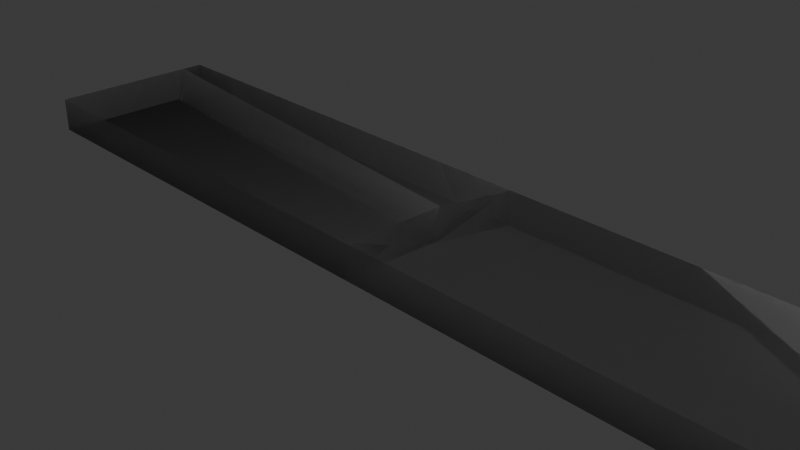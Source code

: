 # Source: Surface.blend  (saved by Blender 5.0.118; exported with 4.5.12 LTS)
import bpy
from mathutils import Matrix  # noqa: F401  (used for matrix-valued properties, if any)

bpy.ops.wm.read_factory_settings(use_empty=True)
scene = bpy.context.scene
scene.name = 'Scene'

# ---- collections
col_collection = bpy.data.collections.new('Collection'); scene.collection.children.link(col_collection)

# ---- materials (node trees are filled in below, after node groups)
mat_material = bpy.data.materials.new('Material')
mat_material.alpha_threshold = 0.0
mat_material.use_backface_culling_lightprobe_volume = False
mat_material.roughness = 0.5
mat_material.line_color = (0.0, 0.0, 0.0, 1.0)
mat_material_001 = bpy.data.materials.new('Material.001')
mat_material_001.alpha_threshold = 0.0
mat_material_001.use_backface_culling_lightprobe_volume = False
mat_material_001.roughness = 0.5
mat_material_001.line_color = (0.0, 0.0, 0.0, 1.0)

# ---- material node trees
mat_material.use_nodes = True; mat_material.node_tree.nodes.clear()
_N = mat_material.node_tree.nodes; _L = mat_material.node_tree.links
n0 = _N.new('ShaderNodeOutputMaterial'); n0.name = 'Material Output'; n0.location = (200, 100)
n1 = _N.new('ShaderNodeBsdfPrincipled'); n1.name = 'Principled BSDF'; n1.location = (-200, 100)
_L.new(n1.outputs[0], n0.inputs[0])
n0.is_active_output = True
mat_material_001.use_nodes = True; mat_material_001.node_tree.nodes.clear()
_N = mat_material_001.node_tree.nodes; _L = mat_material_001.node_tree.links
n0 = _N.new('ShaderNodeOutputMaterial'); n0.name = 'Material Output'; n0.location = (200, 100)
n1 = _N.new('ShaderNodeBsdfPrincipled'); n1.name = 'Principled BSDF'; n1.location = (-200, 100)
n2 = _N.new('ShaderNodeOutputMaterial'); n2.name = 'Material Output.001'; n2.location = (440, 0)
n3 = _N.new('ShaderNodeBsdfPrincipled'); n3.name = 'Principled BSDF.001'; n3.location = (0, 0)
n4 = _N.new('ShaderNodeMixShader'); n4.name = 'Mix Shader'; n4.location = (-200, -400)
n5 = _N.new('ShaderNodeBsdfTransparent'); n5.name = 'Transparent BSDF'; n5.location = (-400, -400)
n6 = _N.new('ShaderNodeValToRGB'); n6.name = 'Color Ramp'; n6.location = (-600, -400)
while len(n6.color_ramp.elements) > 1: n6.color_ramp.elements.remove(n6.color_ramp.elements[-1])
n6.color_ramp.elements[0].position = 0.0; n6.color_ramp.elements[0].color = (0.0, 0.0, 0.0, 0.0)
_e = n6.color_ramp.elements.new(1.0); _e.color = (1.0, 1.0, 1.0, 1.0)
n7 = _N.new('ShaderNodeSeparateXYZ'); n7.name = 'Separate XYZ'; n7.location = (-800, -400)
n8 = _N.new('ShaderNodeUVMap'); n8.name = 'UV Map'; n8.location = (-1000, -400)
n8.uv_map = 'Explode fade'
_L.new(n1.outputs[0], n0.inputs[0])
_L.new(n3.outputs[0], n4.inputs[1])
_L.new(n4.outputs[0], n2.inputs[0])
_L.new(n5.outputs[0], n4.inputs[2])
_L.new(n6.outputs[1], n4.inputs[0])
_L.new(n7.outputs[0], n6.inputs[0])
_L.new(n8.outputs[0], n7.inputs[0])
n2.is_active_output = True

# ---- world
world_world = bpy.data.worlds.new('World'); scene.world = world_world
world_world.use_nodes = True; world_world.node_tree.nodes.clear()
_N = world_world.node_tree.nodes; _L = world_world.node_tree.links
n0 = _N.new('ShaderNodeOutputWorld'); n0.name = 'World Output'; n0.location = (200, 100)
n1 = _N.new('ShaderNodeBackground'); n1.name = 'Background'; n1.location = (-200, 100)
n1.inputs[0].default_value = (0.05088, 0.05088, 0.05088, 1.0)
_L.new(n1.outputs[0], n0.inputs[0])
n0.is_active_output = True
world_world.color = (0.05088, 0.05088, 0.05088)
world_world.sun_shadow_jitter_overblur = 0.0

# ---- cameras
cam_camera = bpy.data.cameras.new('Camera')
cam_camera.clip_end = 100.0
cam_camera.ortho_scale = 7.314

# ---- lights
light_light = bpy.data.lights.new('Light', 'POINT')
light_light.energy = 1000.0
light_light.shadow_soft_size = 0.1

# ---- meshes
me_cube = bpy.data.meshes.new('Cube')
me_cube.from_pydata([(5.0, 1.0, 0.2), (5.0, 1.0, -0.2), (5.0, -1.0, 0.2), (5.0, -1.0, -0.2), (-5.0, 1.0, 0.2), (-5.0, 1.0, -0.2), (-5.0, -1.0, 0.2), (-5.0, -1.0, -0.2)], [], [(0, 4, 6, 2), (3, 2, 6, 7), (7, 6, 4, 5), (5, 1, 3, 7), (1, 0, 2, 3), (5, 4, 0, 1)])
_uv = me_cube.uv_layers.new(name='UVMap')
_uv.uv.foreach_set('vector', [0.625, 0.5, 0.875, 0.5, 0.875, 0.75, 0.625, 0.75, 0.375, 0.75, 0.625, 0.75, 0.625, 1.0, 0.375, 1.0, 0.375, 0.0, 0.625, 0.0, 0.625, 0.25, 0.375, 0.25, 0.125, 0.5, 0.375, 0.5, 0.375, 0.75, 0.125, 0.75, 0.375, 0.5, 0.625, 0.5, 0.625, 0.75, 0.375, 0.75, 0.375, 0.25, 0.625, 0.25, 0.625, 0.5, 0.375, 0.5])
me_cube.materials.append(mat_material)
me_cube.use_mirror_vertex_groups = False
me_cube.update()
me_cube_001 = bpy.data.meshes.new('Cube.001')
me_cube_001.from_pydata([(5.0, 1.0, 0.2), (5.0, 1.0, -0.2), (5.0, -1.0, 0.2), (5.0, -1.0, -0.2), (-5.0, 1.0, 0.2), (-5.0, 1.0, -0.2), (-5.0, -1.0, 0.2), (-5.0, -1.0, -0.2)], [], [(2, 3, 1, 0), (7, 6, 4, 5), (4, 6, 2, 0), (4, 0, 1, 5), (5, 1, 3, 7), (6, 7, 3, 2)])
_uv = me_cube_001.uv_layers.new(name='UVMap')
_uv.uv.foreach_set('vector', [0.625, 0.75, 0.375, 0.75, 0.375, 0.5, 0.625, 0.5, 0.375, 0.0, 0.625, 0.0, 0.625, 0.25, 0.375, 0.25, 0.875, 0.5, 0.875, 0.75, 0.625, 0.75, 0.625, 0.5, 0.625, 0.25, 0.625, 0.5, 0.375, 0.5, 0.375, 0.25, 0.125, 0.5, 0.375, 0.5, 0.375, 0.75, 0.125, 0.75, 0.625, 1.0, 0.375, 1.0, 0.375, 0.75, 0.625, 0.75])
_uv.active_render = True
_uv = me_cube_001.uv_layers.new(name='Explode fade')
_uv.uv.foreach_set('vector', [0.625, 0.75, 0.375, 0.75, 0.375, 0.5, 0.625, 0.5, 0.375, 0.0, 0.625, 0.0, 0.625, 0.25, 0.375, 0.25, 0.875, 0.5, 0.875, 0.75, 0.625, 0.75, 0.625, 0.5, 0.625, 0.25, 0.625, 0.5, 0.375, 0.5, 0.375, 0.25, 0.125, 0.5, 0.375, 0.5, 0.375, 0.75, 0.125, 0.75, 0.625, 1.0, 0.375, 1.0, 0.375, 0.75, 0.625, 0.75])
me_cube_001.materials.append(mat_material_001)
me_cube_001.use_mirror_vertex_groups = False
me_cube_001.update()
me_destroyedsurface_cell_013 = bpy.data.meshes.new('DestroyedSurface_cell.013')
me_destroyedsurface_cell_013.from_pydata([(0.6297, 0.3177, 0.2), (0.6297, 0.3177, -0.2), (-1.504, 0.3177, 0.2), (-1.015, 0.3177, -0.2), (0.6297, -0.7587, 0.2), (0.6297, -0.5121, -0.2), (-1.504, 0.3177, 0.2), (-1.015, 0.3177, -0.2), (0.6297, -0.7587, 0.2), (0.6297, -0.5121, -0.2)], [], [(9, 1, 0, 8), (8, 0, 6), (6, 0, 1, 7), (7, 1, 9), (3, 5, 4, 2)])
_k = set([(2, 3), (2, 4), (3, 5), (4, 5), (6, 7), (6, 8), (7, 9), (8, 9)])
me_destroyedsurface_cell_013.attributes.new('sharp_edge', 'BOOLEAN', 'EDGE').data.foreach_set('value', [ (min(e.vertices), max(e.vertices)) in _k for e in me_destroyedsurface_cell_013.edges])
_uv = me_destroyedsurface_cell_013.uv_layers.new(name='UVMap')
_uv.uv.foreach_set('vector', [0.375, 0.6037, 0.375, 0.5, 0.625, 0.5, 0.625, 0.6346, 0.625, 0.6346, 0.625, 0.5, 0.6783, 0.5, 0.625, 0.4467, 0.625, 0.5, 0.375, 0.5, 0.375, 0.4589, 0.3339, 0.5, 0.375, 0.5, 0.375, 0.6037, 0.9426, 0.8419, 0.1, 0.02149, 0.8997, 0.02127, 0.9431, 0.04213])
_uv.active_render = True
_uv = me_destroyedsurface_cell_013.uv_layers.new(name='Explode fade')
_uv.uv.foreach_set('vector', [0.375, 0.6037, 0.375, 0.5, 0.625, 0.5, 0.625, 0.6346, 0.625, 0.6346, 0.625, 0.5, 0.6783, 0.5, 0.625, 0.4467, 0.625, 0.5, 0.375, 0.5, 0.375, 0.4589, 0.3339, 0.5, 0.375, 0.5, 0.375, 0.6037, 0.9426, 0.8419, 0.1, 0.02149, 0.8997, 0.02127, 0.9431, 0.04213])
me_destroyedsurface_cell_013.materials.append(mat_material_001)
me_destroyedsurface_cell_013.update()
me_destroyedsurface_cell_014 = bpy.data.meshes.new('DestroyedSurface_cell.014')
me_destroyedsurface_cell_014.from_pydata([(3.098, -1.034, 0.2), (3.098, -1.034, -0.2), (-1.296, 0.9656, 0.2), (-1.541, 0.1417, -0.2), (-1.298, 0.9656, -0.2), (-1.31, 0.9184, 0.2), (-1.586, -1.034, -0.2), (-1.568, -0.06817, -0.2), (-1.551, -0.971, 0.2), (-1.552, -1.034, 0.2), (-1.565, 0.05925, -0.2), (-1.529, 0.1759, 0.2), (0.9588, 0.9656, 0.2), (1.447, 0.9656, -0.2), (3.098, 0.1329, -0.2), (3.098, -0.1136, 0.2), (-1.296, 0.9656, 0.2), (-1.298, 0.9656, -0.2), (-1.541, 0.1417, -0.2), (-1.31, 0.9184, 0.2), (-1.586, -1.034, -0.2), (-1.552, -1.034, 0.2), (-1.551, -0.971, 0.2), (-1.568, -0.06817, -0.2), (-1.529, 0.1759, 0.2), (-1.565, 0.05925, -0.2), (0.9588, 0.9656, 0.2), (1.447, 0.9656, -0.2), (3.098, 0.1329, -0.2), (3.098, -0.1136, 0.2)], [], [(17, 18, 19, 16), (21, 22, 23, 20), (24, 25, 23, 22), (19, 18, 25, 24), (29, 0, 1, 28), (2, 5, 11, 8, 9, 0, 29, 26), (27, 4, 2, 26), (10, 3, 4, 27, 28, 1, 6, 7), (6, 1, 0, 9), (14, 13, 12, 15)])
_k = set([(2, 4), (2, 5), (3, 4), (3, 10), (5, 11), (6, 7), (6, 9), (7, 10), (8, 9), (8, 11), (12, 13), (12, 15), (13, 14), (14, 15), (16, 17), (16, 19), (17, 18), (18, 25), (19, 24), (20, 21), (20, 23), (21, 22), (22, 24), (23, 25), (26, 27), (26, 29), (27, 28), (28, 29)])
me_destroyedsurface_cell_014.attributes.new('sharp_edge', 'BOOLEAN', 'EDGE').data.foreach_set('value', [ (min(e.vertices), max(e.vertices)) in _k for e in me_destroyedsurface_cell_014.edges])
_uv = me_destroyedsurface_cell_014.uv_layers.new(name='UVMap')
_uv.uv.foreach_set('vector', [0.9485, 0.8488, 0.1, 0.0, 0.9003, 0.0, 0.9489, 0.04859, 0.9439, 0.04419, 1.0, 0.1003, 1.0, 0.9001, 0.1443, 0.04426, 1.0, 0.09988, 1.0, 0.9, 0.9001, 0.9001, 0.1003, 0.1003, 1.0, 0.09966, 1.0, 0.9, 0.9, 0.9, 0.09988, 0.09988, 0.625, 0.6349, 0.625, 0.75, 0.375, 0.75, 0.375, 0.6041, 0.7348, 0.5, 0.7352, 0.5059, 0.7407, 0.5987, 0.7412, 0.7421, 0.7412, 0.75, 0.625, 0.75, 0.625, 0.6349, 0.6785, 0.5, 0.375, 0.4587, 0.375, 0.3901, 0.625, 0.3902, 0.625, 0.4465, 0.2584, 0.6133, 0.259, 0.603, 0.2651, 0.5, 0.3337, 0.5, 0.375, 0.6041, 0.375, 0.75, 0.2579, 0.75, 0.2584, 0.6292, 0.375, 0.8671, 0.375, 0.75, 0.625, 0.75, 0.625, 0.8662, 0.9, 0.02895, 0.9581, 0.05848, 0.958, 0.8585, 0.09979, 0.02897])
_uv.active_render = True
_uv = me_destroyedsurface_cell_014.uv_layers.new(name='Explode fade')
_uv.uv.foreach_set('vector', [0.9485, 0.8488, 0.1, 0.0, 0.9003, 0.0, 0.9489, 0.04859, 0.9439, 0.04419, 1.0, 0.1003, 1.0, 0.9001, 0.1443, 0.04426, 1.0, 0.09988, 1.0, 0.9, 0.9001, 0.9001, 0.1003, 0.1003, 1.0, 0.09966, 1.0, 0.9, 0.9, 0.9, 0.09988, 0.09988, 0.625, 0.6349, 0.625, 0.75, 0.375, 0.75, 0.375, 0.6041, 0.7348, 0.5, 0.7352, 0.5059, 0.7407, 0.5987, 0.7412, 0.7421, 0.7412, 0.75, 0.625, 0.75, 0.625, 0.6349, 0.6785, 0.5, 0.375, 0.4587, 0.375, 0.3901, 0.625, 0.3902, 0.625, 0.4465, 0.2584, 0.6133, 0.259, 0.603, 0.2651, 0.5, 0.3337, 0.5, 0.375, 0.6041, 0.375, 0.75, 0.2579, 0.75, 0.2584, 0.6292, 0.375, 0.8671, 0.375, 0.75, 0.625, 0.75, 0.625, 0.8662, 0.9, 0.02895, 0.9581, 0.05848, 0.958, 0.8585, 0.09979, 0.02897])
me_destroyedsurface_cell_014.materials.append(mat_material_001)
me_destroyedsurface_cell_014.update()
me_destroyedsurface_cell_007 = bpy.data.meshes.new('DestroyedSurface_cell.007')
me_destroyedsurface_cell_007.from_pydata([(-2.744, 0.309, 0.229), (-2.744, 0.309, -0.171), (2.591, -0.5968, -0.171), (2.615, -0.5147, -0.171), (2.627, -0.4797, 0.229), (2.847, 0.2625, 0.229), (2.86, 0.309, 0.229), (2.859, 0.309, -0.171), (-2.744, 0.05519, 0.229), (-2.678, -0.07188, -0.171), (-2.744, -0.0496, -0.1191), (-2.744, 0.159, -0.171), (2.591, -0.5968, -0.171), (2.615, -0.5147, -0.171), (2.627, -0.4797, 0.229), (2.847, 0.2625, 0.229), (2.86, 0.309, 0.229), (2.859, 0.309, -0.171), (-2.744, 0.05519, 0.229), (-2.678, -0.07188, -0.171), (-2.744, -0.0496, -0.1191), (-2.744, 0.159, -0.171)], [], [(12, 13, 15, 14), (16, 15, 13, 17), (14, 18, 20, 19, 12), (19, 20, 21), (8, 0, 1, 11, 10), (4, 5, 6, 0, 8), (7, 1, 0, 6), (1, 7, 3, 2, 9, 11)])
_k = set([(2, 3), (2, 9), (3, 7), (4, 5), (4, 8), (5, 6), (6, 7), (8, 10), (9, 11), (10, 11), (12, 13), (12, 19), (13, 17), (14, 15), (14, 18), (15, 16), (16, 17), (18, 20), (19, 21), (20, 21)])
me_destroyedsurface_cell_007.attributes.new('sharp_edge', 'BOOLEAN', 'EDGE').data.foreach_set('value', [ (min(e.vertices), max(e.vertices)) in _k for e in me_destroyedsurface_cell_007.edges])
_uv = me_destroyedsurface_cell_007.uv_layers.new(name='UVMap')
_uv.uv.foreach_set('vector', [0.9004, 0.0, 1.0, 0.09963, 1.0, 0.9003, 0.1003, 0.0, 0.9482, 0.9004, 0.9003, 0.9003, 0.09963, 0.09963, 0.9489, 0.1004, 1.0, 0.8997, 0.09966, 0.006132, 0.2775, 0.0, 0.6454, 0.0, 1.0, 0.09956, 0.6454, 0.6454, 0.2775, 0.2775, 0.811, 0.2783, 0.625, 0.2183, 0.625, 0.25, 0.375, 0.25, 0.375, 0.2313, 0.4074, 0.2052, 0.7407, 0.5986, 0.7352, 0.5058, 0.7349, 0.5, 0.875, 0.5, 0.875, 0.5317, 0.375, 0.3901, 0.375, 0.25, 0.625, 0.25, 0.625, 0.3901, 0.125, 0.5, 0.2651, 0.5, 0.259, 0.603, 0.2584, 0.6132, 0.1267, 0.5476, 0.125, 0.5187])
_uv.active_render = True
_uv = me_destroyedsurface_cell_007.uv_layers.new(name='Explode fade')
_uv.uv.foreach_set('vector', [0.9004, 0.0, 1.0, 0.09963, 1.0, 0.9003, 0.1003, 0.0, 0.9482, 0.9004, 0.9003, 0.9003, 0.09963, 0.09963, 0.9489, 0.1004, 1.0, 0.8997, 0.09966, 0.006132, 0.2775, 0.0, 0.6454, 0.0, 1.0, 0.09956, 0.6454, 0.6454, 0.2775, 0.2775, 0.811, 0.2783, 0.625, 0.2183, 0.625, 0.25, 0.375, 0.25, 0.375, 0.2313, 0.4074, 0.2052, 0.7407, 0.5986, 0.7352, 0.5058, 0.7349, 0.5, 0.875, 0.5, 0.875, 0.5317, 0.375, 0.3901, 0.375, 0.25, 0.625, 0.25, 0.625, 0.3901, 0.125, 0.5, 0.2651, 0.5, 0.259, 0.603, 0.2584, 0.6132, 0.1267, 0.5476, 0.125, 0.5187])
me_destroyedsurface_cell_007.materials.append(mat_material_001)
me_destroyedsurface_cell_007.update()
me_destroyedsurface_cell_010 = bpy.data.meshes.new('DestroyedSurface_cell.010')
me_destroyedsurface_cell_010.from_pydata([(-0.01588, 0.1655, -0.01248), (0.04765, -0.0578, -0.01248), (-0.01588, -0.03641, 0.03743), (-0.01588, -0.07128, -0.01248), (-0.01588, 0.1655, -0.01248), (0.04765, -0.0578, -0.01248), (-0.01588, -0.03641, 0.03743), (-0.01588, -0.07128, -0.01248)], [], [(5, 4, 6), (5, 6, 7), (2, 0, 3), (0, 1, 3)])
_k = set([(0, 1), (0, 2), (1, 3), (2, 3), (4, 5), (4, 6), (5, 7), (6, 7)])
me_destroyedsurface_cell_010.attributes.new('sharp_edge', 'BOOLEAN', 'EDGE').data.foreach_set('value', [ (min(e.vertices), max(e.vertices)) in _k for e in me_destroyedsurface_cell_010.edges])
_uv = me_destroyedsurface_cell_010.uv_layers.new(name='UVMap')
_uv.uv.foreach_set('vector', [0.642, 0.0, 0.7963, 0.5142, 0.2827, 0.0, 0.642, 0.642, 0.2827, 0.2827, 0.6424, 0.2831, 0.4062, 0.2051, 0.375, 0.2303, 0.375, 0.2007, 0.125, 0.5197, 0.1266, 0.5476, 0.125, 0.5493])
_uv.active_render = True
_uv = me_destroyedsurface_cell_010.uv_layers.new(name='Explode fade')
_uv.uv.foreach_set('vector', [0.642, 0.0, 0.7963, 0.5142, 0.2827, 0.0, 0.642, 0.642, 0.2827, 0.2827, 0.6424, 0.2831, 0.4062, 0.2051, 0.375, 0.2303, 0.375, 0.2007, 0.125, 0.5197, 0.1266, 0.5476, 0.125, 0.5493])
me_destroyedsurface_cell_010.materials.append(mat_material_001)
me_destroyedsurface_cell_010.update()
me_destroyedsurface_cell_011 = bpy.data.meshes.new('DestroyedSurface_cell.011')
me_destroyedsurface_cell_011.from_pydata([(-2.302, -0.9579, 0.2312), (-2.302, -0.9579, -0.1688), (3.033, 0.135, -0.1688), (3.069, 0.2516, 0.2312), (-2.302, 0.7596, 0.1419), (-2.302, 0.7865, 0.2312), (-2.191, 0.655, -0.1688), (-2.236, 0.6593, -0.1688), (-2.302, 0.6814, -0.1168), (3.012, -0.9579, -0.1688), (3.067, 0.1392, 0.2312), (3.014, -0.8813, -0.1688), (3.046, -0.9579, 0.2312), (-2.302, 0.6455, -0.1688), (-2.302, 0.7596, 0.1419), (-2.302, 0.7865, 0.2312), (3.069, 0.2516, 0.2312), (3.033, 0.135, -0.1688), (-2.191, 0.655, -0.1688), (-2.236, 0.6593, -0.1688), (-2.302, 0.6814, -0.1168), (3.067, 0.1392, 0.2312), (3.046, -0.9579, 0.2312), (3.012, -0.9579, -0.1688), (3.014, -0.8813, -0.1688), (-2.302, 0.6455, -0.1688)], [], [(6, 19, 20, 4), (21, 22, 23, 24), (17, 16, 21, 24), (19, 25, 20), (1, 0, 15, 14, 8, 13), (15, 0, 12, 10, 3), (18, 2, 11, 9, 1, 13, 7), (0, 1, 9, 12), (5, 16, 17, 6, 4)])
_k = set([(2, 11), (2, 18), (3, 10), (3, 15), (4, 5), (4, 20), (5, 16), (6, 17), (6, 19), (7, 13), (7, 18), (8, 13), (8, 14), (9, 11), (9, 12), (10, 12), (14, 15), (16, 21), (17, 24), (19, 25), (20, 25), (21, 22), (22, 23), (23, 24)])
me_destroyedsurface_cell_011.attributes.new('sharp_edge', 'BOOLEAN', 'EDGE').data.foreach_set('value', [ (min(e.vertices), max(e.vertices)) in _k for e in me_destroyedsurface_cell_011.edges])
_uv = me_destroyedsurface_cell_011.uv_layers.new(name='UVMap')
_uv.uv.foreach_set('vector', [0.09948, 0.09948, 0.3532, 0.0, 0.7227, 0.0, 0.7213, 0.7213, 1.0, 0.9004, 0.1393, 0.03957, 0.9399, 0.03924, 1.0, 0.09934, 1.0, 0.1008, 1.0, 0.9005, 0.9004, 0.9004, 0.09934, 0.09934, 1.0, 0.6468, 0.6318, 0.2773, 1.0, 0.2773, 0.375, 0.0, 0.625, 0.0, 0.625, 0.2181, 0.5692, 0.2147, 0.4075, 0.2049, 0.375, 0.2004, 0.875, 0.5319, 0.875, 0.75, 0.7413, 0.75, 0.7408, 0.6129, 0.7407, 0.5988, 0.1278, 0.5484, 0.2584, 0.6134, 0.2579, 0.7404, 0.2579, 0.75, 0.125, 0.75, 0.125, 0.5496, 0.1267, 0.5478, 0.625, 1.0, 0.375, 1.0, 0.375, 0.8671, 0.625, 0.8663, 0.9938, 0.9002, 0.09948, 0.0, 0.8992, 0.0, 1.0, 0.09948, 1.0, 0.7213])
_uv.active_render = True
_uv = me_destroyedsurface_cell_011.uv_layers.new(name='Explode fade')
_uv.uv.foreach_set('vector', [0.09948, 0.09948, 0.3532, 0.0, 0.7227, 0.0, 0.7213, 0.7213, 1.0, 0.9004, 0.1393, 0.03957, 0.9399, 0.03924, 1.0, 0.09934, 1.0, 0.1008, 1.0, 0.9005, 0.9004, 0.9004, 0.09934, 0.09934, 1.0, 0.6468, 0.6318, 0.2773, 1.0, 0.2773, 0.375, 0.0, 0.625, 0.0, 0.625, 0.2181, 0.5692, 0.2147, 0.4075, 0.2049, 0.375, 0.2004, 0.875, 0.5319, 0.875, 0.75, 0.7413, 0.75, 0.7408, 0.6129, 0.7407, 0.5988, 0.1278, 0.5484, 0.2584, 0.6134, 0.2579, 0.7404, 0.2579, 0.75, 0.125, 0.75, 0.125, 0.5496, 0.1267, 0.5478, 0.625, 1.0, 0.375, 1.0, 0.375, 0.8671, 0.625, 0.8663, 0.9938, 0.9002, 0.09948, 0.0, 0.8992, 0.0, 1.0, 0.09948, 1.0, 0.7213])
me_destroyedsurface_cell_011.materials.append(mat_material_001)
me_destroyedsurface_cell_011.update()

# ---- objects
ob_surface = bpy.data.objects.new('Surface', me_cube)
ob_light = bpy.data.objects.new('Light', light_light)
ob_camera = bpy.data.objects.new('Camera', cam_camera)
ob_destroyedsurface = bpy.data.objects.new('DestroyedSurface', me_cube_001)
ob_destroyedsurface_cell = bpy.data.objects.new('DestroyedSurface_cell', me_destroyedsurface_cell_013)
ob_destroyedsurface_cell_001 = bpy.data.objects.new('DestroyedSurface_cell.001', me_destroyedsurface_cell_014)
ob_destroyedsurface_cell_002 = bpy.data.objects.new('DestroyedSurface_cell.002', me_destroyedsurface_cell_007)
ob_destroyedsurface_cell_003 = bpy.data.objects.new('DestroyedSurface_cell.003', me_destroyedsurface_cell_010)
ob_destroyedsurface_cell_004 = bpy.data.objects.new('DestroyedSurface_cell.004', me_destroyedsurface_cell_011)

# ---- transforms, parenting, visibility, modifiers, constraints
ob_surface.location = (0.0, 0.0, 0.0)
ob_surface.lock_rotations_4d = False
ob_surface.empty_display_type = 'ARROWS'
ob_surface.lineart.crease_threshold = 0.0
ob_light.location = (4.076, 1.005, 5.904)
ob_light.rotation_euler = (0.6503, 0.05522, 1.866)
ob_light.lock_rotations_4d = False
ob_light.empty_display_type = 'ARROWS'
ob_light.color = (0.0, 0.0, 0.0, 0.0)
ob_light.lineart.crease_threshold = 0.0
ob_camera.location = (7.359, -6.926, 4.958)
ob_camera.rotation_euler = (1.109, 0.0, 0.8149)
ob_camera.lock_rotations_4d = False
ob_camera.empty_display_type = 'ARROWS'
ob_camera.color = (0.0, 0.0, 0.0, 0.0)
ob_camera.display_type = 'WIRE'
ob_camera.lineart.crease_threshold = 0.0
ob_destroyedsurface.location = (0.0, 0.0, 0.0)
ob_destroyedsurface.lock_rotations_4d = False
ob_destroyedsurface.empty_display_type = 'ARROWS'
ob_destroyedsurface.lineart.crease_threshold = 0.0
_m = ob_destroyedsurface.modifiers.new('Explode', 'EXPLODE')
_m.use_edge_cut = True
_m.show_dead = False
_m.particle_uv = 'Explode fade'
ob_destroyedsurface_cell.location = (4.37, 0.6823, -2.98e-08)
ob_destroyedsurface_cell_001.location = (1.902, 0.03442, 0.0)
ob_destroyedsurface_cell_002.location = (-2.256, 0.691, -0.02901)
ob_destroyedsurface_cell_003.location = (-4.984, 0.6772, -0.1875)
ob_destroyedsurface_cell_004.location = (-2.698, -0.04206, -0.03124)

# ---- collection membership
col_collection.objects.link(ob_surface)
col_collection.objects.link(ob_light)
col_collection.objects.link(ob_camera)
col_collection.objects.link(ob_destroyedsurface)
col_collection.objects.link(ob_destroyedsurface_cell)
col_collection.objects.link(ob_destroyedsurface_cell_001)
col_collection.objects.link(ob_destroyedsurface_cell_002)
col_collection.objects.link(ob_destroyedsurface_cell_003)
col_collection.objects.link(ob_destroyedsurface_cell_004)

# ---- scene / render settings (as saved in the file)
scene.camera = ob_camera
scene.frame_start = 1; scene.frame_end = 250; scene.frame_set(0)
scene.render.engine = 'BLENDER_EEVEE_NEXT'
scene.render.bake_bias = 0.0
scene.render.bake_samples = 0
scene.cycles.sampling_pattern = 'TABULATED_SOBOL'
scene.eevee.use_volume_custom_range = False
bpy.context.view_layer.update()
